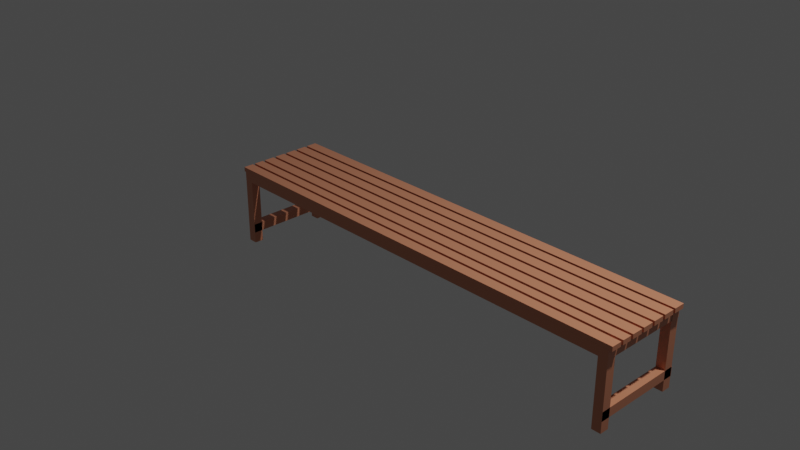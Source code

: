 # Source: MultiSeatsChair.blend  (saved by Blender 3.0.42; exported with 4.5.12 LTS)
import bpy
from mathutils import Matrix  # noqa: F401  (used for matrix-valued properties, if any)

bpy.ops.wm.read_factory_settings(use_empty=True)
scene = bpy.context.scene
scene.name = 'Scene'

# ---- collections
col_collection = bpy.data.collections.new('Collection'); scene.collection.children.link(col_collection)

# ---- materials (node trees are filled in below, after node groups)
mat_wood = bpy.data.materials.new('wood')
mat_wood.use_transparent_shadow = False

# ---- material node trees
mat_wood.use_nodes = True; mat_wood.node_tree.nodes.clear()
_N = mat_wood.node_tree.nodes; _L = mat_wood.node_tree.links
n0 = _N.new('ShaderNodeBsdfPrincipled'); n0.name = 'Principled BSDF'; n0.location = (10, 300)
n0.distribution = 'GGX'
n0.subsurface_method = 'RANDOM_WALK_SKIN'
n0.inputs[0].default_value = (0.6152, 0.2369, 0.1318, 1.0)
n0.inputs[2].default_value = 0.01
n0.inputs[3].default_value = 1.45
n0.inputs[11].default_value = 1.0
n0.inputs[27].default_value = (0.0, 0.0, 0.0, 1.0)
n0.inputs[28].default_value = 1.0
n1 = _N.new('ShaderNodeOutputMaterial'); n1.name = 'Material Output'; n1.location = (300, 300)
n2 = _N.new('ShaderNodeNormalMap'); n2.name = 'Normal Map'; n2.location = (-190, -160)
n2.uv_map = 'UVMap'
n2.inputs[0].default_value = 0.3
_L.new(n0.outputs[0], n1.inputs[0])
_L.new(n2.outputs[0], n0.inputs[5])
n1.is_active_output = True

# ---- world
world_world = bpy.data.worlds.new('World'); scene.world = world_world
world_world.use_nodes = True; world_world.node_tree.nodes.clear()
_N = world_world.node_tree.nodes; _L = world_world.node_tree.links
n0 = _N.new('ShaderNodeOutputWorld'); n0.name = 'World Output'; n0.location = (300, 300)
n1 = _N.new('ShaderNodeBackground'); n1.name = 'Background'; n1.location = (10, 300)
n1.inputs[0].default_value = (0.05088, 0.05088, 0.05088, 1.0)
_L.new(n1.outputs[0], n0.inputs[0])
n0.is_active_output = True
world_world.color = (0.05088, 0.05088, 0.05088)
world_world.use_sun_shadow = False
world_world.sun_shadow_jitter_overblur = 0.0

# ---- cameras
cam_camera = bpy.data.cameras.new('Camera')
cam_camera.clip_end = 100.0
cam_camera.ortho_scale = 7.314

# ---- lights
light_light = bpy.data.lights.new('Light', 'POINT')
light_light.transmission_factor = 0.0
light_light.energy = 1000.0
light_light.shadow_soft_size = 0.1
light_light.shadow_maximum_resolution = 0.006
light_light.use_absolute_resolution = True

# ---- meshes
me_cube_015 = bpy.data.meshes.new('Cube.015')
me_cube_015.from_pydata([(1.0, 1.0, 1.0), (1.0, -1.0, 1.0), (-1.0, 1.0, 1.0), (-1.0, -1.0, 1.0), (1.0, -1.0, -0.64), (-1.0, -1.0, -0.64), (-1.0, 1.0, -0.64), (1.0, 1.0, -0.64)], [], [(0, 2, 3, 1), (4, 1, 3, 5), (5, 3, 2, 6), (7, 0, 1, 4), (6, 2, 0, 7), (4, 5, 6, 7)])
_uv = me_cube_015.uv_layers.new(name='UVMap')
_uv.uv.foreach_set('vector', [0.625, 0.5, 0.875, 0.5, 0.875, 0.75, 0.625, 0.75, 0.42, 0.75, 0.625, 0.75, 0.625, 1.0, 0.42, 1.0, 0.42, 0.0, 0.625, 0.0, 0.625, 0.25, 0.42, 0.25, 0.42, 0.5, 0.625, 0.5, 0.625, 0.75, 0.42, 0.75, 0.42, 0.25, 0.625, 0.25, 0.625, 0.5, 0.42, 0.5, 0.375, 0.575, 0.375, 0.575, 0.375, 0.5625, 0.375, 0.5625])
me_cube_015.materials.append(mat_wood)
me_cube_015.use_remesh_preserve_volume = False
me_cube_015.use_remesh_preserve_attributes = False
me_cube_015.use_mirror_vertex_groups = False
me_cube_015.update()
me_cube_016 = bpy.data.meshes.new('Cube.016')
me_cube_016.from_pydata([(1.0, 1.0, 1.0), (1.0, -1.0, 1.0), (-1.0, 1.0, 1.0), (-1.0, -1.0, 1.0), (1.0, -1.0, -0.6402), (-1.0, -1.0, -0.6402), (-1.0, 1.0, -0.6402), (1.0, 1.0, -0.6402)], [], [(0, 2, 3, 1), (4, 1, 3, 5), (5, 3, 2, 6), (7, 0, 1, 4), (6, 2, 0, 7), (4, 5, 6, 7)])
_uv = me_cube_016.uv_layers.new(name='UVMap')
_uv.uv.foreach_set('vector', [0.625, 0.5, 0.875, 0.5, 0.875, 0.75, 0.625, 0.75, 0.42, 0.75, 0.625, 0.75, 0.625, 1.0, 0.42, 1.0, 0.42, 0.0, 0.625, 0.0, 0.625, 0.25, 0.42, 0.25, 0.42, 0.5, 0.625, 0.5, 0.625, 0.75, 0.42, 0.75, 0.42, 0.25, 0.625, 0.25, 0.625, 0.5, 0.42, 0.5, 0.375, 0.6875, 0.375, 0.6875, 0.375, 0.675, 0.375, 0.675])
me_cube_016.materials.append(mat_wood)
me_cube_016.use_remesh_preserve_volume = False
me_cube_016.use_remesh_preserve_attributes = False
me_cube_016.use_mirror_vertex_groups = False
me_cube_016.update()
me_cube_009 = bpy.data.meshes.new('Cube.009')
me_cube_009.from_pydata([(1.0, 1.0, 1.0), (1.0, 1.0, -1.0), (1.0, -1.0, 1.0), (1.0, -1.0, -1.0), (-1.0, 1.0, 1.0), (-1.0, 1.0, -1.0), (-1.0, -1.0, 1.0), (-1.0, -1.0, -1.0)], [], [(0, 4, 6, 2), (3, 2, 6, 7), (7, 6, 4, 5), (5, 1, 3, 7), (1, 0, 2, 3), (5, 4, 0, 1)])
_uv = me_cube_009.uv_layers.new(name='UVMap')
_uv.uv.foreach_set('vector', [0.625, 0.5, 0.875, 0.5, 0.875, 0.75, 0.625, 0.75, 0.375, 0.75, 0.625, 0.75, 0.625, 1.0, 0.375, 1.0, 0.375, 0.0, 0.625, 0.0, 0.625, 0.25, 0.375, 0.25, 0.125, 0.5, 0.375, 0.5, 0.375, 0.75, 0.125, 0.75, 0.375, 0.5, 0.625, 0.5, 0.625, 0.75, 0.375, 0.75, 0.375, 0.25, 0.625, 0.25, 0.625, 0.5, 0.375, 0.5])
me_cube_009.materials.append(mat_wood)
me_cube_009.use_remesh_preserve_volume = False
me_cube_009.use_remesh_preserve_attributes = False
me_cube_009.use_mirror_vertex_groups = False
me_cube_009.update()
me_cube_018 = bpy.data.meshes.new('Cube.018')
me_cube_018.from_pydata([(1.0, 1.0, 1.0), (1.0, 1.0, -1.0), (1.0, -1.0, 1.0), (1.0, -1.0, -1.0), (-1.0, 1.0, 1.0), (-1.0, 1.0, -1.0), (-1.0, -1.0, 1.0), (-1.0, -1.0, -1.0)], [], [(0, 4, 6, 2), (3, 2, 6, 7), (7, 6, 4, 5), (5, 1, 3, 7), (1, 0, 2, 3), (5, 4, 0, 1)])
_uv = me_cube_018.uv_layers.new(name='UVMap')
_uv.uv.foreach_set('vector', [0.625, 0.5, 0.875, 0.5, 0.875, 0.75, 0.625, 0.75, 0.375, 0.75, 0.625, 0.75, 0.625, 1.0, 0.375, 1.0, 0.375, 0.0, 0.625, 0.0, 0.625, 0.25, 0.375, 0.25, 0.125, 0.5, 0.375, 0.5, 0.375, 0.75, 0.125, 0.75, 0.375, 0.5, 0.625, 0.5, 0.625, 0.75, 0.375, 0.75, 0.375, 0.25, 0.625, 0.25, 0.625, 0.5, 0.375, 0.5])
me_cube_018.materials.append(mat_wood)
me_cube_018.use_remesh_preserve_volume = False
me_cube_018.use_remesh_preserve_attributes = False
me_cube_018.use_mirror_vertex_groups = False
me_cube_018.update()
me_cube_034 = bpy.data.meshes.new('Cube.034')
me_cube_034.from_pydata([(1.0, 1.0, 1.0), (1.0, 1.0, -1.0), (1.0, -1.0, 1.0), (1.0, -1.0, -1.0), (1.0, 0.6943, 1.0), (1.0, 0.7543, 1.0), (1.0, 0.6943, -1.0), (1.0, 0.7543, -1.0), (1.0, 0.3968, 1.0), (1.0, 0.4568, 1.0), (1.0, 0.3968, -1.0), (1.0, 0.4568, -1.0), (1.0, 0.09493, 1.0), (1.0, 0.1549, 1.0), (1.0, 0.09493, -1.0), (1.0, 0.1549, -1.0), (1.0, -0.2053, 1.0), (1.0, -0.1453, 1.0), (1.0, -0.2053, -1.0), (1.0, -0.1453, -1.0), (1.0, -0.5061, 1.0), (1.0, -0.4461, 1.0), (1.0, -0.5061, -1.0), (1.0, -0.4461, -1.0), (1.0, -0.7726, 1.0), (1.0, -0.7126, 1.0), (1.0, -0.7726, -1.0), (1.0, -0.7126, -1.0), (-0.6396, -1.0, 1.0), (-0.6396, 0.7543, -1.0), (-0.6396, -0.7726, 1.0), (-0.6396, 1.0, 1.0), (-0.6396, -0.5061, 1.0), (-0.6396, 1.0, -1.0), (-0.6396, 0.6943, 1.0), (-0.6396, -0.7126, 1.0), (-0.6396, 0.6943, -1.0), (-0.6396, -0.2053, 1.0), (-0.6396, 0.7543, 1.0), (-0.6396, -0.4461, 1.0), (-0.6396, 0.09493, 1.0), (-0.6396, 0.3968, -1.0), (-0.6396, -0.1453, 1.0), (-0.6396, 0.3968, 1.0), (-0.6396, 0.4568, 1.0), (-0.6396, 0.1549, 1.0), (-0.6396, 0.4568, -1.0), (-0.6396, 0.09493, -1.0), (-0.6396, 0.1549, -1.0), (-0.6396, -0.2053, -1.0), (-0.6396, -1.0, -1.0), (-0.6396, -0.1453, -1.0), (-0.6396, -0.4461, -1.0), (-0.6396, -0.5061, -1.0), (-0.6396, -0.7726, -1.0), (-0.6396, -0.7126, -1.0)], [], [(28, 2, 24, 30), (35, 25, 20, 32), (39, 21, 16, 37), (42, 17, 12, 40), (45, 13, 8, 43), (44, 9, 4, 34), (38, 5, 0, 31), (50, 3, 2, 28), (41, 10, 15, 48), (49, 18, 23, 52), (26, 3, 50, 54), (22, 27, 55, 53), (14, 19, 51, 47), (6, 11, 46, 36), (33, 1, 7, 29), (6, 4, 9, 11), (10, 8, 13, 15), (14, 12, 17, 19), (18, 16, 21, 23), (22, 20, 25, 27), (2, 3, 26, 24), (1, 0, 5, 7), (31, 0, 1, 33), (34, 4, 6, 36), (7, 5, 38, 29), (43, 8, 10, 41), (11, 9, 44, 46), (12, 14, 47, 40), (15, 13, 45, 48), (37, 16, 18, 49), (19, 17, 42, 51), (32, 20, 22, 53), (23, 21, 39, 52), (30, 24, 26, 54), (27, 25, 35, 55), (43, 41, 48, 45), (33, 29, 38, 31), (34, 36, 46, 44), (50, 28, 30, 54), (51, 42, 40, 47), (49, 52, 39, 37), (32, 53, 55, 35)])
_uv = me_cube_034.uv_layers.new(name='UVMap')
_uv.uv.foreach_set('vector', [0.8299, 0.75, 0.625, 0.75, 0.625, 0.7216, 0.8299, 0.7216, 0.8299, 0.7141, 0.625, 0.7141, 0.625, 0.6883, 0.8299, 0.6883, 0.8299, 0.6808, 0.625, 0.6808, 0.625, 0.6507, 0.8299, 0.6507, 0.8299, 0.6432, 0.625, 0.6432, 0.625, 0.6131, 0.8299, 0.6131, 0.8299, 0.6056, 0.625, 0.6056, 0.625, 0.5754, 0.8299, 0.5754, 0.8299, 0.5679, 0.625, 0.5679, 0.625, 0.5382, 0.8299, 0.5382, 0.8299, 0.5307, 0.625, 0.5307, 0.625, 0.5, 0.8299, 0.5, 0.375, 0.9549, 0.375, 0.75, 0.625, 0.75, 0.625, 0.9549, 0.1701, 0.5754, 0.375, 0.5754, 0.375, 0.6056, 0.1701, 0.6056, 0.1701, 0.6507, 0.375, 0.6507, 0.375, 0.6808, 0.1701, 0.6808, 0.375, 0.7216, 0.375, 0.75, 0.1701, 0.75, 0.1701, 0.7216, 0.375, 0.6883, 0.375, 0.7141, 0.1701, 0.7141, 0.1701, 0.6883, 0.375, 0.6131, 0.375, 0.6432, 0.1701, 0.6432, 0.1701, 0.6131, 0.375, 0.5382, 0.375, 0.5679, 0.1701, 0.5679, 0.1701, 0.5382, 0.1701, 0.5, 0.375, 0.5, 0.375, 0.5307, 0.1701, 0.5307, 0.375, 0.5382, 0.625, 0.5382, 0.625, 0.5679, 0.375, 0.5679, 0.375, 0.5754, 0.625, 0.5754, 0.625, 0.6056, 0.375, 0.6056, 0.375, 0.6131, 0.625, 0.6131, 0.625, 0.6432, 0.375, 0.6432, 0.375, 0.6507, 0.625, 0.6507, 0.625, 0.6808, 0.375, 0.6808, 0.375, 0.6883, 0.625, 0.6883, 0.625, 0.7141, 0.375, 0.7141, 0.625, 0.75, 0.375, 0.75, 0.375, 0.7216, 0.625, 0.7216, 0.375, 0.5, 0.625, 0.5, 0.625, 0.5307, 0.375, 0.5307, 0.625, 0.2951, 0.625, 0.5, 0.375, 0.5, 0.375, 0.2951, 0.4355, 0.948, 0.5843, 0.948, 0.5843, 0.9065, 0.4355, 0.9065, 0.5843, 0.3435, 0.5843, 0.302, 0.4355, 0.302, 0.4355, 0.3435, 0.4355, 0.948, 0.5843, 0.948, 0.5843, 0.9065, 0.4355, 0.9065, 0.5843, 0.3435, 0.5843, 0.302, 0.4355, 0.302, 0.4355, 0.3435, 0.5843, 0.948, 0.5843, 0.9065, 0.4355, 0.9065, 0.4355, 0.948, 0.5843, 0.3435, 0.5843, 0.302, 0.4355, 0.302, 0.4355, 0.3435, 0.4355, 0.948, 0.5843, 0.948, 0.5843, 0.9065, 0.4355, 0.9065, 0.5843, 0.3435, 0.5843, 0.302, 0.4355, 0.302, 0.4355, 0.3435, 0.4355, 0.948, 0.5843, 0.948, 0.5843, 0.9065, 0.4355, 0.9065, 0.5843, 0.3435, 0.5843, 0.302, 0.4355, 0.302, 0.4355, 0.3435, 0.4355, 0.948, 0.5843, 0.948, 0.5843, 0.9065, 0.4355, 0.9065, 0.5843, 0.3435, 0.5843, 0.302, 0.4355, 0.302, 0.4355, 0.3435, 0.5131, 0.6002, 0.5069, 0.6002, 0.5069, 0.6153, 0.5131, 0.6153, 0.5069, 0.5625, 0.5069, 0.5779, 0.5131, 0.5779, 0.5131, 0.5625, 0.5131, 0.5816, 0.5069, 0.5816, 0.5069, 0.5965, 0.5131, 0.5965, 0.5069, 0.6875, 0.5131, 0.6875, 0.5131, 0.6733, 0.5069, 0.6733, 0.5069, 0.6341, 0.5131, 0.6341, 0.5131, 0.6191, 0.5069, 0.6191, 0.5069, 0.6378, 0.5069, 0.6529, 0.5131, 0.6529, 0.5131, 0.6378, 0.5131, 0.6566, 0.5069, 0.6566, 0.5069, 0.6695, 0.5131, 0.6695])
me_cube_034.materials.append(mat_wood)
me_cube_034.use_remesh_preserve_volume = False
me_cube_034.use_remesh_preserve_attributes = False
me_cube_034.use_mirror_vertex_groups = False
me_cube_034.update()
me_cube_001 = bpy.data.meshes.new('Cube.001')
me_cube_001.from_pydata([(1.0, 1.0, 1.0), (1.0, 1.0, -1.0), (1.0, -1.0, 1.0), (1.0, -1.0, -1.0), (-1.0, 1.0, 1.0), (-1.0, 1.0, -1.0), (-1.0, -1.0, 1.0), (-1.0, -1.0, -1.0)], [], [(0, 4, 6, 2), (3, 2, 6, 7), (7, 6, 4, 5), (5, 1, 3, 7), (1, 0, 2, 3), (5, 4, 0, 1)])
_uv = me_cube_001.uv_layers.new(name='UVMap')
_uv.uv.foreach_set('vector', [0.625, 0.5, 0.875, 0.5, 0.875, 0.75, 0.625, 0.75, 0.375, 0.75, 0.625, 0.75, 0.625, 1.0, 0.375, 1.0, 0.375, 0.0, 0.625, 0.0, 0.625, 0.25, 0.375, 0.25, 0.125, 0.5, 0.375, 0.5, 0.375, 0.75, 0.125, 0.75, 0.375, 0.5, 0.625, 0.5, 0.625, 0.75, 0.375, 0.75, 0.375, 0.25, 0.625, 0.25, 0.625, 0.5, 0.375, 0.5])
me_cube_001.materials.append(mat_wood)
me_cube_001.use_remesh_preserve_volume = False
me_cube_001.use_remesh_preserve_attributes = False
me_cube_001.use_mirror_vertex_groups = False
me_cube_001.update()
me_cube_006 = bpy.data.meshes.new('Cube.006')
me_cube_006.from_pydata([(1.0, 1.0, 1.0), (1.0, 1.0, -1.0), (1.0, -1.0, 1.0), (1.0, -1.0, -1.0), (-1.0, 1.0, 1.0), (-1.0, 1.0, -1.0), (-1.0, -1.0, 1.0), (-1.0, -1.0, -1.0)], [], [(0, 4, 6, 2), (3, 2, 6, 7), (7, 6, 4, 5), (5, 1, 3, 7), (1, 0, 2, 3), (5, 4, 0, 1)])
_uv = me_cube_006.uv_layers.new(name='UVMap')
_uv.uv.foreach_set('vector', [0.625, 0.5, 0.875, 0.5, 0.875, 0.75, 0.625, 0.75, 0.375, 0.75, 0.625, 0.75, 0.625, 1.0, 0.375, 1.0, 0.375, 0.0, 0.625, 0.0, 0.625, 0.25, 0.375, 0.25, 0.125, 0.5, 0.375, 0.5, 0.375, 0.75, 0.125, 0.75, 0.375, 0.5, 0.625, 0.5, 0.625, 0.75, 0.375, 0.75, 0.375, 0.25, 0.625, 0.25, 0.625, 0.5, 0.375, 0.5])
me_cube_006.materials.append(mat_wood)
me_cube_006.use_remesh_preserve_volume = False
me_cube_006.use_remesh_preserve_attributes = False
me_cube_006.use_mirror_vertex_groups = False
me_cube_006.update()
me_cube_007 = bpy.data.meshes.new('Cube.007')
me_cube_007.from_pydata([(1.0, 1.0, 1.0), (1.0, 1.0, -1.0), (1.0, -1.0, 1.0), (1.0, -1.0, -1.0), (-1.0, 1.0, 1.0), (-1.0, 1.0, -1.0), (-1.0, -1.0, 1.0), (-1.0, -1.0, -1.0)], [], [(0, 4, 6, 2), (3, 2, 6, 7), (7, 6, 4, 5), (5, 1, 3, 7), (1, 0, 2, 3), (5, 4, 0, 1)])
_uv = me_cube_007.uv_layers.new(name='UVMap')
_uv.uv.foreach_set('vector', [0.625, 0.5, 0.875, 0.5, 0.875, 0.75, 0.625, 0.75, 0.375, 0.75, 0.625, 0.75, 0.625, 1.0, 0.375, 1.0, 0.375, 0.0, 0.625, 0.0, 0.625, 0.25, 0.375, 0.25, 0.125, 0.5, 0.375, 0.5, 0.375, 0.75, 0.125, 0.75, 0.375, 0.5, 0.625, 0.5, 0.625, 0.75, 0.375, 0.75, 0.375, 0.25, 0.625, 0.25, 0.625, 0.5, 0.375, 0.5])
me_cube_007.materials.append(mat_wood)
me_cube_007.use_remesh_preserve_volume = False
me_cube_007.use_remesh_preserve_attributes = False
me_cube_007.use_mirror_vertex_groups = False
me_cube_007.update()
me_cube_008 = bpy.data.meshes.new('Cube.008')
me_cube_008.from_pydata([(1.0, 1.0, 1.0), (1.0, 1.0, -1.0), (1.0, -1.0, 1.0), (1.0, -1.0, -1.0), (-1.0, 1.0, 1.0), (-1.0, 1.0, -1.0), (-1.0, -1.0, 1.0), (-1.0, -1.0, -1.0)], [], [(0, 4, 6, 2), (3, 2, 6, 7), (7, 6, 4, 5), (5, 1, 3, 7), (1, 0, 2, 3), (5, 4, 0, 1)])
_uv = me_cube_008.uv_layers.new(name='UVMap')
_uv.uv.foreach_set('vector', [0.625, 0.5, 0.875, 0.5, 0.875, 0.75, 0.625, 0.75, 0.375, 0.75, 0.625, 0.75, 0.625, 1.0, 0.375, 1.0, 0.375, 0.0, 0.625, 0.0, 0.625, 0.25, 0.375, 0.25, 0.125, 0.5, 0.375, 0.5, 0.375, 0.75, 0.125, 0.75, 0.375, 0.5, 0.625, 0.5, 0.625, 0.75, 0.375, 0.75, 0.375, 0.25, 0.625, 0.25, 0.625, 0.5, 0.375, 0.5])
me_cube_008.materials.append(mat_wood)
me_cube_008.use_remesh_preserve_volume = False
me_cube_008.use_remesh_preserve_attributes = False
me_cube_008.use_mirror_vertex_groups = False
me_cube_008.update()
me_cube_010 = bpy.data.meshes.new('Cube.010')
me_cube_010.from_pydata([(1.0, 1.0, 1.0), (1.0, 1.0, -1.0), (1.0, -1.0, 1.0), (1.0, -1.0, -1.0), (-1.0, 1.0, 1.0), (-1.0, 1.0, -1.0), (-1.0, -1.0, 1.0), (-1.0, -1.0, -1.0)], [], [(0, 4, 6, 2), (3, 2, 6, 7), (7, 6, 4, 5), (5, 1, 3, 7), (1, 0, 2, 3), (5, 4, 0, 1)])
_uv = me_cube_010.uv_layers.new(name='UVMap')
_uv.uv.foreach_set('vector', [0.625, 0.5, 0.875, 0.5, 0.875, 0.75, 0.625, 0.75, 0.375, 0.75, 0.625, 0.75, 0.625, 1.0, 0.375, 1.0, 0.375, 0.0, 0.625, 0.0, 0.625, 0.25, 0.375, 0.25, 0.125, 0.5, 0.375, 0.5, 0.375, 0.75, 0.125, 0.75, 0.375, 0.5, 0.625, 0.5, 0.625, 0.75, 0.375, 0.75, 0.375, 0.25, 0.625, 0.25, 0.625, 0.5, 0.375, 0.5])
me_cube_010.materials.append(mat_wood)
me_cube_010.use_remesh_preserve_volume = False
me_cube_010.use_remesh_preserve_attributes = False
me_cube_010.use_mirror_vertex_groups = False
me_cube_010.update()
me_cube_011 = bpy.data.meshes.new('Cube.011')
me_cube_011.from_pydata([(1.0, 1.0, 1.0), (1.0, 1.0, -1.0), (1.0, -1.0, 1.0), (1.0, -1.0, -1.0), (-1.0, 1.0, 1.0), (-1.0, 1.0, -1.0), (-1.0, -1.0, 1.0), (-1.0, -1.0, -1.0)], [], [(0, 4, 6, 2), (3, 2, 6, 7), (7, 6, 4, 5), (5, 1, 3, 7), (1, 0, 2, 3), (5, 4, 0, 1)])
_uv = me_cube_011.uv_layers.new(name='UVMap')
_uv.uv.foreach_set('vector', [0.625, 0.5, 0.875, 0.5, 0.875, 0.75, 0.625, 0.75, 0.375, 0.75, 0.625, 0.75, 0.625, 1.0, 0.375, 1.0, 0.375, 0.0, 0.625, 0.0, 0.625, 0.25, 0.375, 0.25, 0.125, 0.5, 0.375, 0.5, 0.375, 0.75, 0.125, 0.75, 0.375, 0.5, 0.625, 0.5, 0.625, 0.75, 0.375, 0.75, 0.375, 0.25, 0.625, 0.25, 0.625, 0.5, 0.375, 0.5])
me_cube_011.materials.append(mat_wood)
me_cube_011.use_remesh_preserve_volume = False
me_cube_011.use_remesh_preserve_attributes = False
me_cube_011.use_mirror_vertex_groups = False
me_cube_011.update()

# ---- objects
ob_light = bpy.data.objects.new('Light', light_light)
ob_camera = bpy.data.objects.new('Camera', cam_camera)
ob_cube_006 = bpy.data.objects.new('Cube.006', me_cube_015)
ob_cube_007 = bpy.data.objects.new('Cube.007', me_cube_016)
ob_cube_008 = bpy.data.objects.new('Cube.008', me_cube_009)
ob_cube_010 = bpy.data.objects.new('Cube.010', me_cube_018)
ob_cube_022 = bpy.data.objects.new('Cube.022', me_cube_034)
ob_cube_001 = bpy.data.objects.new('Cube.001', me_cube_001)
ob_cube_002 = bpy.data.objects.new('Cube.002', me_cube_006)
ob_cube_003 = bpy.data.objects.new('Cube.003', me_cube_007)
ob_cube_004 = bpy.data.objects.new('Cube.004', me_cube_008)
ob_cube_005 = bpy.data.objects.new('Cube.005', me_cube_010)
ob_cube_009 = bpy.data.objects.new('Cube.009', me_cube_011)

# ---- transforms, parenting, visibility, modifiers, constraints
ob_light.location = (4.076, 1.005, 5.904)
ob_light.rotation_euler = (0.6503, 0.05522, 1.866)
ob_light.lock_rotations_4d = False
ob_light.empty_display_type = 'ARROWS'
ob_light.color = (0.0, 0.0, 0.0, 0.0)
ob_light.lineart.crease_threshold = 0.0
ob_camera.location = (7.359, -6.926, 4.958)
ob_camera.rotation_euler = (1.109, 0.0, 0.8149)
ob_camera.lock_rotations_4d = False
ob_camera.empty_display_type = 'ARROWS'
ob_camera.color = (0.0, 0.0, 0.0, 0.0)
ob_camera.display_type = 'WIRE'
ob_camera.lineart.crease_threshold = 0.0
ob_cube_006.location = (-3.111e-05, 0.45, 0.005107)
ob_cube_006.rotation_euler = (0.0, 1.571, 0.0)
ob_cube_006.scale = (0.05, 0.05, 3.0)
ob_cube_006.lock_rotations_4d = False
ob_cube_006.empty_display_type = 'ARROWS'
ob_cube_006.lineart.crease_threshold = 0.0
ob_cube_007.location = (0.0004112, -0.4499, 0.00515)
ob_cube_007.rotation_euler = (0.0, 1.571, 0.0)
ob_cube_007.scale = (0.05, 0.05, 3.0)
ob_cube_007.lock_rotations_4d = False
ob_cube_007.empty_display_type = 'ARROWS'
ob_cube_007.lineart.crease_threshold = 0.0
ob_cube_008.location = (-1.87, 0.0001327, 0.005075)
ob_cube_008.rotation_euler = (1.571, 0.0, 0.0)
ob_cube_008.scale = (0.05, 0.05, 0.4995)
ob_cube_008.lock_rotations_4d = False
ob_cube_008.empty_display_type = 'ARROWS'
ob_cube_008.lineart.crease_threshold = 0.0
ob_cube_010.location = (2.949, 0.0003486, 0.005148)
ob_cube_010.rotation_euler = (1.571, 0.0, 0.0)
ob_cube_010.scale = (0.05, 0.05, 0.4957)
ob_cube_010.lock_rotations_4d = False
ob_cube_010.empty_display_type = 'ARROWS'
ob_cube_010.lineart.crease_threshold = 0.0
ob_cube_022.location = (2.416e-05, 0.0, 0.08012)
ob_cube_022.scale = (3.034, 0.5, 0.025)
ob_cube_022.lock_rotations_4d = False
ob_cube_022.empty_display_type = 'ARROWS'
ob_cube_022.lineart.crease_threshold = 0.0
ob_cube_001.location = (2.949, -0.4491, -0.3789)
ob_cube_001.scale = (0.05, 0.05, 0.4)
ob_cube_001.lock_rotations_4d = False
ob_cube_001.empty_display_type = 'ARROWS'
ob_cube_001.lineart.crease_threshold = 0.0
ob_cube_002.location = (2.949, 0.4439, -0.3789)
ob_cube_002.scale = (0.05, 0.05, 0.4)
ob_cube_002.lock_rotations_4d = False
ob_cube_002.empty_display_type = 'ARROWS'
ob_cube_002.lineart.crease_threshold = 0.0
ob_cube_003.location = (-1.87, -0.4491, -0.3789)
ob_cube_003.scale = (0.05, 0.05, 0.4)
ob_cube_003.lock_rotations_4d = False
ob_cube_003.empty_display_type = 'ARROWS'
ob_cube_003.lineart.crease_threshold = 0.0
ob_cube_004.location = (-1.87, 0.4439, -0.3789)
ob_cube_004.scale = (0.05, 0.05, 0.4)
ob_cube_004.lock_rotations_4d = False
ob_cube_004.empty_display_type = 'ARROWS'
ob_cube_004.lineart.crease_threshold = 0.0
ob_cube_005.location = (-1.87, 0.0001327, -0.6061)
ob_cube_005.rotation_euler = (1.571, 0.0, 0.0)
ob_cube_005.scale = (0.05, 0.05, 0.4995)
ob_cube_005.lock_rotations_4d = False
ob_cube_005.empty_display_type = 'ARROWS'
ob_cube_005.lineart.crease_threshold = 0.0
ob_cube_009.location = (2.949, 0.0001327, -0.6061)
ob_cube_009.rotation_euler = (1.571, 0.0, 0.0)
ob_cube_009.scale = (0.05, 0.05, 0.4995)
ob_cube_009.lock_rotations_4d = False
ob_cube_009.empty_display_type = 'ARROWS'
ob_cube_009.lineart.crease_threshold = 0.0

# ---- collection membership
col_collection.objects.link(ob_light)
col_collection.objects.link(ob_camera)
col_collection.objects.link(ob_cube_006)
col_collection.objects.link(ob_cube_007)
col_collection.objects.link(ob_cube_008)
col_collection.objects.link(ob_cube_010)
col_collection.objects.link(ob_cube_022)
col_collection.objects.link(ob_cube_001)
col_collection.objects.link(ob_cube_002)
col_collection.objects.link(ob_cube_003)
col_collection.objects.link(ob_cube_004)
col_collection.objects.link(ob_cube_005)
col_collection.objects.link(ob_cube_009)

# ---- scene / render settings (as saved in the file)
scene.camera = ob_camera
scene.frame_start = 1; scene.frame_end = 250; scene.frame_set(4)
scene.render.engine = 'BLENDER_EEVEE_NEXT'
scene.cycles.sampling_pattern = 'TABULATED_SOBOL'
scene.cycles.use_light_tree = False
scene.view_settings.view_transform = 'Filmic'
bpy.context.view_layer.update()
